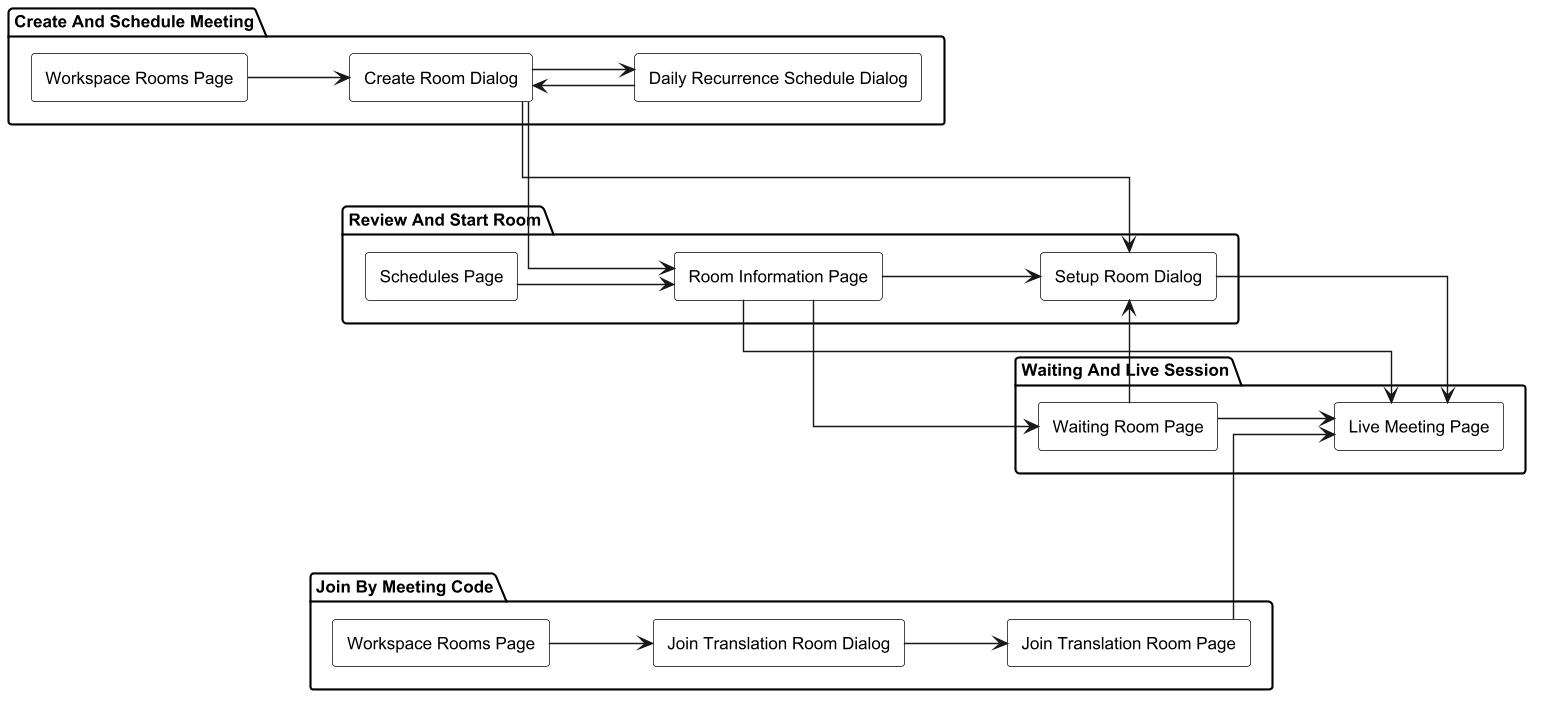

The diagram above was rendered by PlantUML. Its source (embedded in the PNG):
@startuml
skinparam monochrome true
skinparam shadowing false
skinparam linetype ortho
skinparam defaultFontName Arial
skinparam defaultFontSize 12
skinparam dpi 136
skinparam rectangle {
  BackgroundColor white
  BorderColor black
}
left to right direction

package "Create And Schedule Meeting" {
  rectangle "Workspace Rooms Page" as ScheduleWorkspaceRoomsPage
  rectangle "Create Room Dialog" as CreateRoomDialog
  rectangle "Daily Recurrence Schedule Dialog" as DailyRecurrenceScheduleDialog
}

package "Review And Start Room" {
  rectangle "Schedules Page" as SchedulesPage
  rectangle "Room Information Page" as RoomInformationPage
  rectangle "Setup Room Dialog" as SetupRoomDialog
}

package "Join By Meeting Code" {
  rectangle "Workspace Rooms Page" as JoinWorkspaceRoomsPage
  rectangle "Join Translation Room Dialog" as JoinTranslationRoomDialog
  rectangle "Join Translation Room Page" as JoinTranslationRoomPage
}

package "Waiting And Live Session" {
  rectangle "Waiting Room Page" as WaitingRoomPage
  rectangle "Live Meeting Page" as LiveMeetingPage
}

ScheduleWorkspaceRoomsPage --> CreateRoomDialog
CreateRoomDialog --> DailyRecurrenceScheduleDialog
DailyRecurrenceScheduleDialog --> CreateRoomDialog
CreateRoomDialog --> SetupRoomDialog
CreateRoomDialog --> RoomInformationPage
SchedulesPage --> RoomInformationPage

RoomInformationPage --> LiveMeetingPage
RoomInformationPage --> WaitingRoomPage
RoomInformationPage --> SetupRoomDialog
SetupRoomDialog --> LiveMeetingPage
WaitingRoomPage --> SetupRoomDialog
WaitingRoomPage --> LiveMeetingPage

JoinWorkspaceRoomsPage --> JoinTranslationRoomDialog
JoinTranslationRoomDialog --> JoinTranslationRoomPage
JoinTranslationRoomPage --> LiveMeetingPage

@enduml